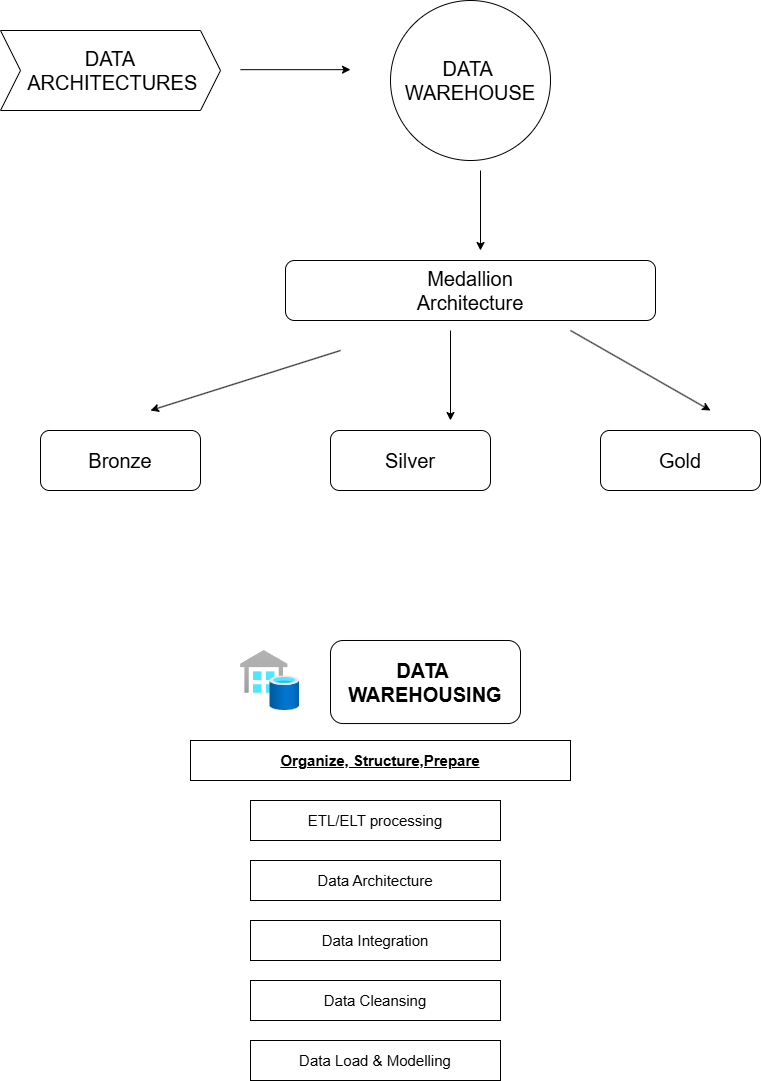

The diagram above was exported from draw.io. Its source (the exported page's mxGraphModel, read from the mxfile embedded in the PNG):
<mxGraphModel dx="1433" dy="785" grid="1" gridSize="10" guides="1" tooltips="1" connect="1" arrows="1" fold="1" page="1" pageScale="1" pageWidth="850" pageHeight="1100" math="0" shadow="0">
  <root>
    <mxCell id="0" />
    <mxCell id="1" parent="0" />
    <mxCell id="6ob-d865rtrvu5OI-0qg-2" parent="1" style="image;aspect=fixed;html=1;points=[];align=center;fontSize=12;image=img/lib/azure2/databases/SQL_Data_Warehouses.svg;" value="" vertex="1">
      <mxGeometry height="60" width="59.07" x="270" y="660" as="geometry" />
    </mxCell>
    <mxCell id="6ob-d865rtrvu5OI-0qg-3" parent="1" style="rounded=1;whiteSpace=wrap;html=1;" value="&lt;b&gt;&lt;font style=&quot;font-size: 20px;&quot;&gt;DATA&amp;nbsp;&lt;/font&gt;&lt;/b&gt;&lt;div&gt;&lt;b&gt;&lt;font style=&quot;font-size: 20px;&quot;&gt;WAREHOUSING&lt;/font&gt;&lt;/b&gt;&lt;/div&gt;" vertex="1">
      <mxGeometry height="83.04" width="190" x="360" y="650" as="geometry" />
    </mxCell>
    <mxCell id="6ob-d865rtrvu5OI-0qg-6" parent="1" style="rounded=0;whiteSpace=wrap;html=1;" value="&lt;font style=&quot;font-size: 15px;&quot;&gt;&lt;u&gt;&lt;b&gt;Organize, Structure,Prepare&lt;/b&gt;&lt;/u&gt;&lt;/font&gt;" vertex="1">
      <mxGeometry height="40" width="380" x="220" y="750" as="geometry" />
    </mxCell>
    <mxCell id="6ob-d865rtrvu5OI-0qg-8" parent="1" style="rounded=0;whiteSpace=wrap;html=1;" value="&lt;font style=&quot;font-size: 15px;&quot;&gt;ETL/ELT processing&lt;/font&gt;" vertex="1">
      <mxGeometry height="40" width="250" x="280" y="810" as="geometry" />
    </mxCell>
    <mxCell id="6ob-d865rtrvu5OI-0qg-9" parent="1" style="rounded=0;whiteSpace=wrap;html=1;" value="&lt;font style=&quot;font-size: 15px;&quot;&gt;Data Load &amp;amp; Modelling&lt;/font&gt;" vertex="1">
      <mxGeometry height="40" width="250" x="280" y="1050" as="geometry" />
    </mxCell>
    <mxCell id="6ob-d865rtrvu5OI-0qg-10" parent="1" style="rounded=0;whiteSpace=wrap;html=1;" value="&lt;font style=&quot;font-size: 15px;&quot;&gt;Data Cleansing&lt;/font&gt;" vertex="1">
      <mxGeometry height="40" width="250" x="280" y="990" as="geometry" />
    </mxCell>
    <mxCell id="6ob-d865rtrvu5OI-0qg-11" parent="1" style="rounded=0;whiteSpace=wrap;html=1;" value="&lt;font style=&quot;font-size: 15px;&quot;&gt;Data Integration&lt;/font&gt;" vertex="1">
      <mxGeometry height="40" width="250" x="280" y="930" as="geometry" />
    </mxCell>
    <mxCell id="6ob-d865rtrvu5OI-0qg-12" parent="1" style="rounded=0;whiteSpace=wrap;html=1;" value="&lt;font style=&quot;font-size: 15px;&quot;&gt;Data Architecture&lt;/font&gt;" vertex="1">
      <mxGeometry height="40" width="250" x="280" y="870" as="geometry" />
    </mxCell>
    <mxCell id="6ob-d865rtrvu5OI-0qg-13" parent="1" style="shape=step;perimeter=stepPerimeter;whiteSpace=wrap;html=1;fixedSize=1;" value="&lt;font style=&quot;font-size: 20px;&quot;&gt;DATA&lt;/font&gt;&lt;div&gt;&lt;font style=&quot;font-size: 20px;&quot;&gt;&amp;nbsp;ARCHITECTURES&lt;/font&gt;&lt;/div&gt;" vertex="1">
      <mxGeometry height="80" width="220" x="30" y="40" as="geometry" />
    </mxCell>
    <mxCell id="6ob-d865rtrvu5OI-0qg-14" edge="1" parent="1" style="endArrow=classic;html=1;rounded=0;" value="">
      <mxGeometry height="50" relative="1" width="50" as="geometry">
        <mxPoint x="270" y="79.17" as="sourcePoint" />
        <mxPoint x="380" y="79.17" as="targetPoint" />
      </mxGeometry>
    </mxCell>
    <mxCell id="6ob-d865rtrvu5OI-0qg-15" parent="1" style="ellipse;whiteSpace=wrap;html=1;" value="&lt;font style=&quot;font-size: 20px;&quot;&gt;DATA&amp;nbsp;&lt;/font&gt;&lt;div&gt;&lt;font style=&quot;font-size: 20px;&quot;&gt;WAREHOUSE&lt;/font&gt;&lt;/div&gt;" vertex="1">
      <mxGeometry height="160" width="160" x="420" y="10" as="geometry" />
    </mxCell>
    <mxCell id="6ob-d865rtrvu5OI-0qg-17" parent="1" style="rounded=1;whiteSpace=wrap;html=1;" value="&lt;font style=&quot;font-size: 20px;&quot;&gt;Medallion&lt;/font&gt;&lt;div&gt;&lt;font style=&quot;font-size: 20px;&quot;&gt;Architecture&lt;/font&gt;&lt;/div&gt;" vertex="1">
      <mxGeometry height="60" width="370" x="315" y="270" as="geometry" />
    </mxCell>
    <mxCell id="6ob-d865rtrvu5OI-0qg-18" edge="1" parent="1" style="endArrow=classic;html=1;rounded=0;" value="">
      <mxGeometry height="50" relative="1" width="50" as="geometry">
        <mxPoint x="510" y="180" as="sourcePoint" />
        <mxPoint x="510" y="260" as="targetPoint" />
      </mxGeometry>
    </mxCell>
    <mxCell id="6ob-d865rtrvu5OI-0qg-19" parent="1" style="rounded=1;whiteSpace=wrap;html=1;fontSize=20;" value="Bronze" vertex="1">
      <mxGeometry height="60" width="160" x="70" y="440" as="geometry" />
    </mxCell>
    <mxCell id="6ob-d865rtrvu5OI-0qg-22" parent="1" style="rounded=1;whiteSpace=wrap;html=1;fontSize=20;" value="Silver" vertex="1">
      <mxGeometry height="60" width="160" x="360" y="440" as="geometry" />
    </mxCell>
    <mxCell id="6ob-d865rtrvu5OI-0qg-23" parent="1" style="rounded=1;whiteSpace=wrap;html=1;fontSize=20;" value="Gold" vertex="1">
      <mxGeometry height="60" width="160" x="630" y="440" as="geometry" />
    </mxCell>
    <mxCell id="6ob-d865rtrvu5OI-0qg-25" edge="1" parent="1" style="endArrow=classic;html=1;rounded=0;" value="">
      <mxGeometry height="50" relative="1" width="50" as="geometry">
        <mxPoint x="370" y="360" as="sourcePoint" />
        <mxPoint x="180" y="420" as="targetPoint" />
      </mxGeometry>
    </mxCell>
    <mxCell id="6ob-d865rtrvu5OI-0qg-26" edge="1" parent="1" style="endArrow=classic;html=1;rounded=0;entryX=0.75;entryY=0;entryDx=0;entryDy=0;" value="">
      <mxGeometry height="50" relative="1" width="50" as="geometry">
        <mxPoint x="480" y="340" as="sourcePoint" />
        <mxPoint x="480" y="430" as="targetPoint" />
      </mxGeometry>
    </mxCell>
    <mxCell id="6ob-d865rtrvu5OI-0qg-27" edge="1" parent="1" style="endArrow=classic;html=1;rounded=0;" value="">
      <mxGeometry height="50" relative="1" width="50" as="geometry">
        <mxPoint x="600" y="340" as="sourcePoint" />
        <mxPoint x="740" y="420" as="targetPoint" />
      </mxGeometry>
    </mxCell>
  </root>
</mxGraphModel>